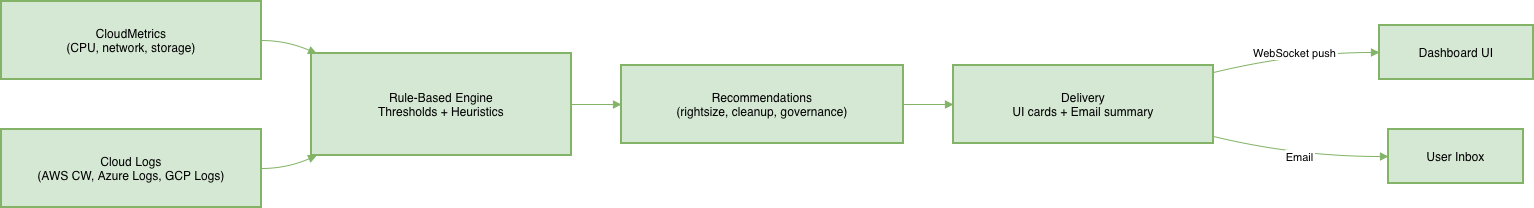

The diagram above was exported from draw.io. Its source (the exported page's mxGraphModel, read from the mxfile embedded in the PNG):
<mxGraphModel dx="1379" dy="815" grid="1" gridSize="10" guides="1" tooltips="1" connect="1" arrows="1" fold="1" page="1" pageScale="1" pageWidth="1169" pageHeight="827" math="0" shadow="0">
  <root>
    <mxCell id="0" />
    <mxCell id="1" parent="0" />
    <mxCell id="ULLtEkCMWEMVUHtzIo4A-1" parent="1" style="whiteSpace=wrap;strokeWidth=2;fillColor=#d5e8d4;strokeColor=#82b366;" value="CloudMetrics&#10;(CPU, network, storage)" vertex="1">
      <mxGeometry height="78" width="260" x="20" y="20" as="geometry" />
    </mxCell>
    <mxCell id="ULLtEkCMWEMVUHtzIo4A-2" parent="1" style="whiteSpace=wrap;strokeWidth=2;fillColor=#d5e8d4;strokeColor=#82b366;" value="Cloud Logs&#10;(AWS CW, Azure Logs, GCP Logs)" vertex="1">
      <mxGeometry height="78" width="260" x="20" y="148" as="geometry" />
    </mxCell>
    <mxCell id="ULLtEkCMWEMVUHtzIo4A-3" parent="1" style="whiteSpace=wrap;strokeWidth=2;fillColor=#d5e8d4;strokeColor=#82b366;" value="Rule-Based Engine&#10;Thresholds + Heuristics" vertex="1">
      <mxGeometry height="102" width="260" x="330" y="72" as="geometry" />
    </mxCell>
    <mxCell id="ULLtEkCMWEMVUHtzIo4A-4" parent="1" style="whiteSpace=wrap;strokeWidth=2;fillColor=#d5e8d4;strokeColor=#82b366;" value="Recommendations&#10;(rightsize, cleanup, governance)" vertex="1">
      <mxGeometry height="78" width="282" x="640" y="84" as="geometry" />
    </mxCell>
    <mxCell id="ULLtEkCMWEMVUHtzIo4A-5" parent="1" style="whiteSpace=wrap;strokeWidth=2;fillColor=#d5e8d4;strokeColor=#82b366;" value="Delivery&#10;UI cards + Email summary" vertex="1">
      <mxGeometry height="78" width="260" x="972" y="84" as="geometry" />
    </mxCell>
    <mxCell id="ULLtEkCMWEMVUHtzIo4A-6" parent="1" style="whiteSpace=wrap;strokeWidth=2;fillColor=#d5e8d4;strokeColor=#82b366;" value="Dashboard UI" vertex="1">
      <mxGeometry height="54" width="154" x="1398" y="44" as="geometry" />
    </mxCell>
    <mxCell id="ULLtEkCMWEMVUHtzIo4A-7" parent="1" style="whiteSpace=wrap;strokeWidth=2;fillColor=#d5e8d4;strokeColor=#82b366;" value="User Inbox" vertex="1">
      <mxGeometry height="54" width="135" x="1407" y="148" as="geometry" />
    </mxCell>
    <mxCell id="ULLtEkCMWEMVUHtzIo4A-8" edge="1" parent="1" source="ULLtEkCMWEMVUHtzIo4A-1" style="curved=1;startArrow=none;endArrow=block;exitX=1;exitY=0.5;entryX=0.02;entryY=0;rounded=0;fillColor=#d5e8d4;strokeColor=#82b366;" target="ULLtEkCMWEMVUHtzIo4A-3" value="">
      <mxGeometry relative="1" as="geometry">
        <Array as="points">
          <mxPoint x="305" y="59" />
        </Array>
      </mxGeometry>
    </mxCell>
    <mxCell id="ULLtEkCMWEMVUHtzIo4A-9" edge="1" parent="1" source="ULLtEkCMWEMVUHtzIo4A-2" style="curved=1;startArrow=none;endArrow=block;exitX=1;exitY=0.5;entryX=0.02;entryY=1;rounded=0;fillColor=#d5e8d4;strokeColor=#82b366;" target="ULLtEkCMWEMVUHtzIo4A-3" value="">
      <mxGeometry relative="1" as="geometry">
        <Array as="points">
          <mxPoint x="305" y="187" />
        </Array>
      </mxGeometry>
    </mxCell>
    <mxCell id="ULLtEkCMWEMVUHtzIo4A-10" edge="1" parent="1" source="ULLtEkCMWEMVUHtzIo4A-3" style="curved=1;startArrow=none;endArrow=block;exitX=1;exitY=0.5;entryX=0;entryY=0.5;rounded=0;fillColor=#d5e8d4;strokeColor=#82b366;" target="ULLtEkCMWEMVUHtzIo4A-4" value="">
      <mxGeometry relative="1" as="geometry">
        <Array as="points" />
      </mxGeometry>
    </mxCell>
    <mxCell id="ULLtEkCMWEMVUHtzIo4A-11" edge="1" parent="1" source="ULLtEkCMWEMVUHtzIo4A-4" style="curved=1;startArrow=none;endArrow=block;exitX=1;exitY=0.5;entryX=0;entryY=0.5;rounded=0;fillColor=#d5e8d4;strokeColor=#82b366;" target="ULLtEkCMWEMVUHtzIo4A-5" value="">
      <mxGeometry relative="1" as="geometry">
        <Array as="points" />
      </mxGeometry>
    </mxCell>
    <mxCell id="ULLtEkCMWEMVUHtzIo4A-12" edge="1" parent="1" source="ULLtEkCMWEMVUHtzIo4A-5" style="curved=1;startArrow=none;endArrow=block;exitX=1;exitY=0.09;entryX=0;entryY=0.5;rounded=0;fillColor=#d5e8d4;strokeColor=#82b366;" target="ULLtEkCMWEMVUHtzIo4A-6" value="WebSocket push">
      <mxGeometry relative="1" as="geometry">
        <Array as="points">
          <mxPoint x="1315" y="71" />
        </Array>
      </mxGeometry>
    </mxCell>
    <mxCell id="ULLtEkCMWEMVUHtzIo4A-13" edge="1" parent="1" source="ULLtEkCMWEMVUHtzIo4A-5" style="curved=1;startArrow=none;endArrow=block;exitX=1;exitY=0.91;entryX=0;entryY=0.5;rounded=0;fillColor=#d5e8d4;strokeColor=#82b366;" target="ULLtEkCMWEMVUHtzIo4A-7" value="Email">
      <mxGeometry relative="1" as="geometry">
        <Array as="points">
          <mxPoint x="1315" y="175" />
        </Array>
      </mxGeometry>
    </mxCell>
  </root>
</mxGraphModel>